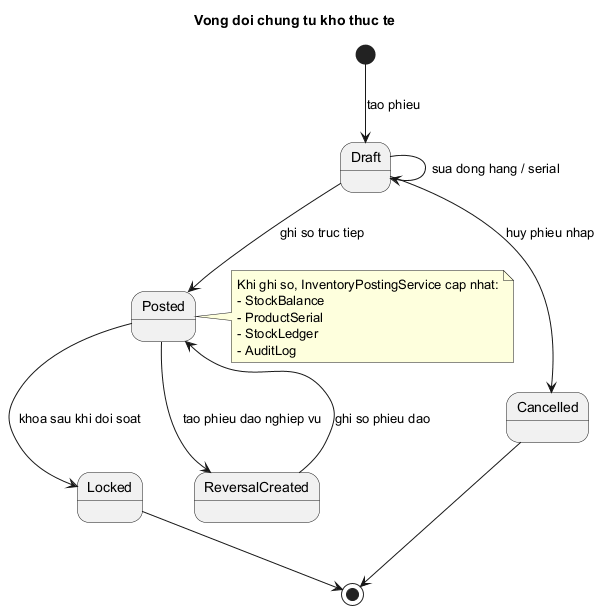

The diagram above was rendered by PlantUML. Its source (embedded in the PNG):
@startuml State_VongDoi_ChungTuKho
title Vong doi chung tu kho thuc te
[*] --> Draft : tao phieu
Draft --> Draft : sua dong hang / serial
Draft --> Posted : ghi so truc tiep
Draft --> Cancelled : huy phieu nhap
Posted --> Locked : khoa sau khi doi soat
Posted --> ReversalCreated : tao phieu dao nghiep vu
ReversalCreated --> Posted : ghi so phieu dao
Locked --> [*]
Cancelled --> [*]
note right of Posted
  Khi ghi so, InventoryPostingService cap nhat:
  - StockBalance
  - ProductSerial
  - StockLedger
  - AuditLog
end note
@enduml